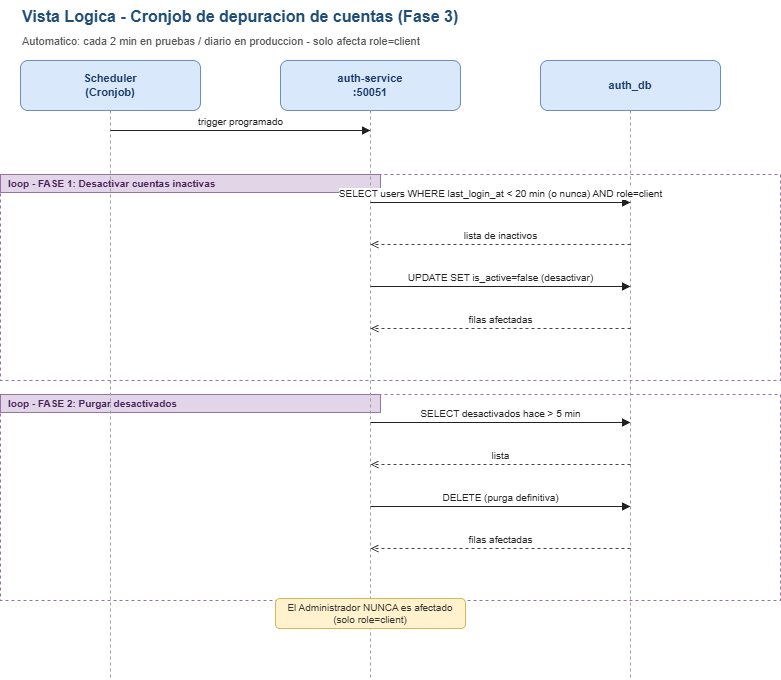

The diagram above was exported from draw.io. Its source (the exported page's mxGraphModel, read from the mxfile embedded in the PNG):
<mxGraphModel dx="1414" dy="743" grid="1" gridSize="10" guides="1" tooltips="1" connect="1" arrows="1" fold="1" page="1" pageScale="1" pageWidth="880" pageHeight="758" math="0" shadow="0">
  <root>
    <mxCell id="0" />
    <mxCell id="1" parent="0" />
    <mxCell id="445" parent="1" style="rounded=0;whiteSpace=wrap;html=1;dashed=1;fillColor=none;strokeColor=#9673a6;verticalAlign=top;align=left;" value="" vertex="1">
      <mxGeometry height="206" width="780" x="20" y="194" as="geometry" />
    </mxCell>
    <mxCell id="446" parent="1" style="rounded=0;whiteSpace=wrap;html=1;fillColor=#e1d5e7;strokeColor=#9673a6;fontStyle=1;fontSize=10;fontColor=#4a235a;align=left;spacingLeft=6;" value="loop - FASE 1: Desactivar cuentas inactivas" vertex="1">
      <mxGeometry height="18" width="380" x="20" y="194" as="geometry" />
    </mxCell>
    <mxCell id="447" parent="1" style="rounded=0;whiteSpace=wrap;html=1;dashed=1;fillColor=none;strokeColor=#9673a6;verticalAlign=top;align=left;" value="" vertex="1">
      <mxGeometry height="206" width="780" x="20" y="414" as="geometry" />
    </mxCell>
    <mxCell id="448" parent="1" style="rounded=0;whiteSpace=wrap;html=1;fillColor=#e1d5e7;strokeColor=#9673a6;fontStyle=1;fontSize=10;fontColor=#4a235a;align=left;spacingLeft=6;" value="loop - FASE 2: Purgar desactivados" vertex="1">
      <mxGeometry height="18" width="380" x="20" y="414" as="geometry" />
    </mxCell>
    <mxCell id="449" parent="1" style="rounded=1;whiteSpace=wrap;html=1;fillColor=#dae8fc;strokeColor=#6c8ebf;fontStyle=1;fontSize=11;fontColor=#1a3a6a;" value="Scheduler&#10;(Cronjob)" vertex="1">
      <mxGeometry height="50" width="180" x="40" y="80" as="geometry" />
    </mxCell>
    <mxCell id="450" edge="1" parent="1" style="endArrow=none;dashed=1;html=1;strokeColor=#9e9e9e;" value="">
      <mxGeometry relative="1" as="geometry">
        <mxPoint x="130" y="130" as="sourcePoint" />
        <mxPoint x="130" y="698" as="targetPoint" />
      </mxGeometry>
    </mxCell>
    <mxCell id="451" parent="1" style="rounded=1;whiteSpace=wrap;html=1;fillColor=#dae8fc;strokeColor=#6c8ebf;fontStyle=1;fontSize=11;fontColor=#1a3a6a;" value="auth-service&#10;:50051" vertex="1">
      <mxGeometry height="50" width="180" x="300" y="80" as="geometry" />
    </mxCell>
    <mxCell id="452" edge="1" parent="1" style="endArrow=none;dashed=1;html=1;strokeColor=#9e9e9e;" value="">
      <mxGeometry relative="1" as="geometry">
        <mxPoint x="390" y="130" as="sourcePoint" />
        <mxPoint x="390" y="698" as="targetPoint" />
      </mxGeometry>
    </mxCell>
    <mxCell id="453" parent="1" style="rounded=1;whiteSpace=wrap;html=1;fillColor=#dae8fc;strokeColor=#6c8ebf;fontStyle=1;fontSize=11;fontColor=#1a3a6a;" value="auth_db" vertex="1">
      <mxGeometry height="50" width="180" x="560" y="80" as="geometry" />
    </mxCell>
    <mxCell id="454" edge="1" parent="1" style="endArrow=none;dashed=1;html=1;strokeColor=#9e9e9e;" value="">
      <mxGeometry relative="1" as="geometry">
        <mxPoint x="650" y="130" as="sourcePoint" />
        <mxPoint x="650" y="698" as="targetPoint" />
      </mxGeometry>
    </mxCell>
    <mxCell id="455" parent="1" style="text;html=1;fontStyle=1;fontSize=16;fontColor=#1f4e79;" value="Vista Logica - Cronjob de depuracion de cuentas (Fase 3)" vertex="1">
      <mxGeometry height="26" width="740" x="40" y="20" as="geometry" />
    </mxCell>
    <mxCell id="456" parent="1" style="text;html=1;fontSize=11;fontColor=#555;" value="Automatico: cada 2 min en pruebas / diario en produccion - solo afecta role=client" vertex="1">
      <mxGeometry height="18" width="740" x="40" y="48" as="geometry" />
    </mxCell>
    <mxCell id="457" edge="1" parent="1" style="endArrow=block;html=1;strokeColor=#222;fontSize=10;fontColor=#222;align=center;verticalAlign=bottom;" value="trigger programado">
      <mxGeometry relative="1" as="geometry">
        <mxPoint x="130" y="150" as="sourcePoint" />
        <mxPoint x="390" y="150" as="targetPoint" />
      </mxGeometry>
    </mxCell>
    <mxCell id="458" edge="1" parent="1" style="endArrow=block;html=1;strokeColor=#222;fontSize=10;fontColor=#222;align=center;verticalAlign=bottom;" value="SELECT users WHERE last_login_at &lt; 20 min (o nunca) AND role=client">
      <mxGeometry relative="1" as="geometry">
        <mxPoint x="390" y="222" as="sourcePoint" />
        <mxPoint x="650" y="222" as="targetPoint" />
      </mxGeometry>
    </mxCell>
    <mxCell id="459" edge="1" parent="1" style="endArrow=open;dashed=1;html=1;strokeColor=#444;fontSize=10;fontColor=#222;align=center;verticalAlign=bottom;" value="lista de inactivos">
      <mxGeometry relative="1" as="geometry">
        <mxPoint x="650" y="264" as="sourcePoint" />
        <mxPoint x="390" y="264" as="targetPoint" />
      </mxGeometry>
    </mxCell>
    <mxCell id="460" edge="1" parent="1" style="endArrow=block;html=1;strokeColor=#222;fontSize=10;fontColor=#222;align=center;verticalAlign=bottom;" value="UPDATE SET is_active=false (desactivar)">
      <mxGeometry relative="1" as="geometry">
        <mxPoint x="390" y="306" as="sourcePoint" />
        <mxPoint x="650" y="306" as="targetPoint" />
      </mxGeometry>
    </mxCell>
    <mxCell id="461" edge="1" parent="1" style="endArrow=open;dashed=1;html=1;strokeColor=#444;fontSize=10;fontColor=#222;align=center;verticalAlign=bottom;" value="filas afectadas">
      <mxGeometry relative="1" as="geometry">
        <mxPoint x="650" y="348" as="sourcePoint" />
        <mxPoint x="390" y="348" as="targetPoint" />
      </mxGeometry>
    </mxCell>
    <mxCell id="462" edge="1" parent="1" style="endArrow=block;html=1;strokeColor=#222;fontSize=10;fontColor=#222;align=center;verticalAlign=bottom;" value="SELECT desactivados hace &gt; 5 min">
      <mxGeometry relative="1" as="geometry">
        <mxPoint x="390" y="442" as="sourcePoint" />
        <mxPoint x="650" y="442" as="targetPoint" />
      </mxGeometry>
    </mxCell>
    <mxCell id="463" edge="1" parent="1" style="endArrow=open;dashed=1;html=1;strokeColor=#444;fontSize=10;fontColor=#222;align=center;verticalAlign=bottom;" value="lista">
      <mxGeometry relative="1" as="geometry">
        <mxPoint x="650" y="484" as="sourcePoint" />
        <mxPoint x="390" y="484" as="targetPoint" />
      </mxGeometry>
    </mxCell>
    <mxCell id="464" edge="1" parent="1" style="endArrow=block;html=1;strokeColor=#222;fontSize=10;fontColor=#222;align=center;verticalAlign=bottom;" value="DELETE (purga definitiva)">
      <mxGeometry relative="1" as="geometry">
        <mxPoint x="390" y="526" as="sourcePoint" />
        <mxPoint x="650" y="526" as="targetPoint" />
      </mxGeometry>
    </mxCell>
    <mxCell id="465" edge="1" parent="1" style="endArrow=open;dashed=1;html=1;strokeColor=#444;fontSize=10;fontColor=#222;align=center;verticalAlign=bottom;" value="filas afectadas">
      <mxGeometry relative="1" as="geometry">
        <mxPoint x="650" y="568" as="sourcePoint" />
        <mxPoint x="390" y="568" as="targetPoint" />
      </mxGeometry>
    </mxCell>
    <mxCell id="466" parent="1" style="rounded=1;whiteSpace=wrap;html=1;fillColor=#fff2cc;strokeColor=#d6b656;fontSize=10;fontColor=#333;" value="El Administrador NUNCA es afectado (solo role=client)" vertex="1">
      <mxGeometry height="30" width="190" x="295" y="618" as="geometry" />
    </mxCell>
  </root>
</mxGraphModel>